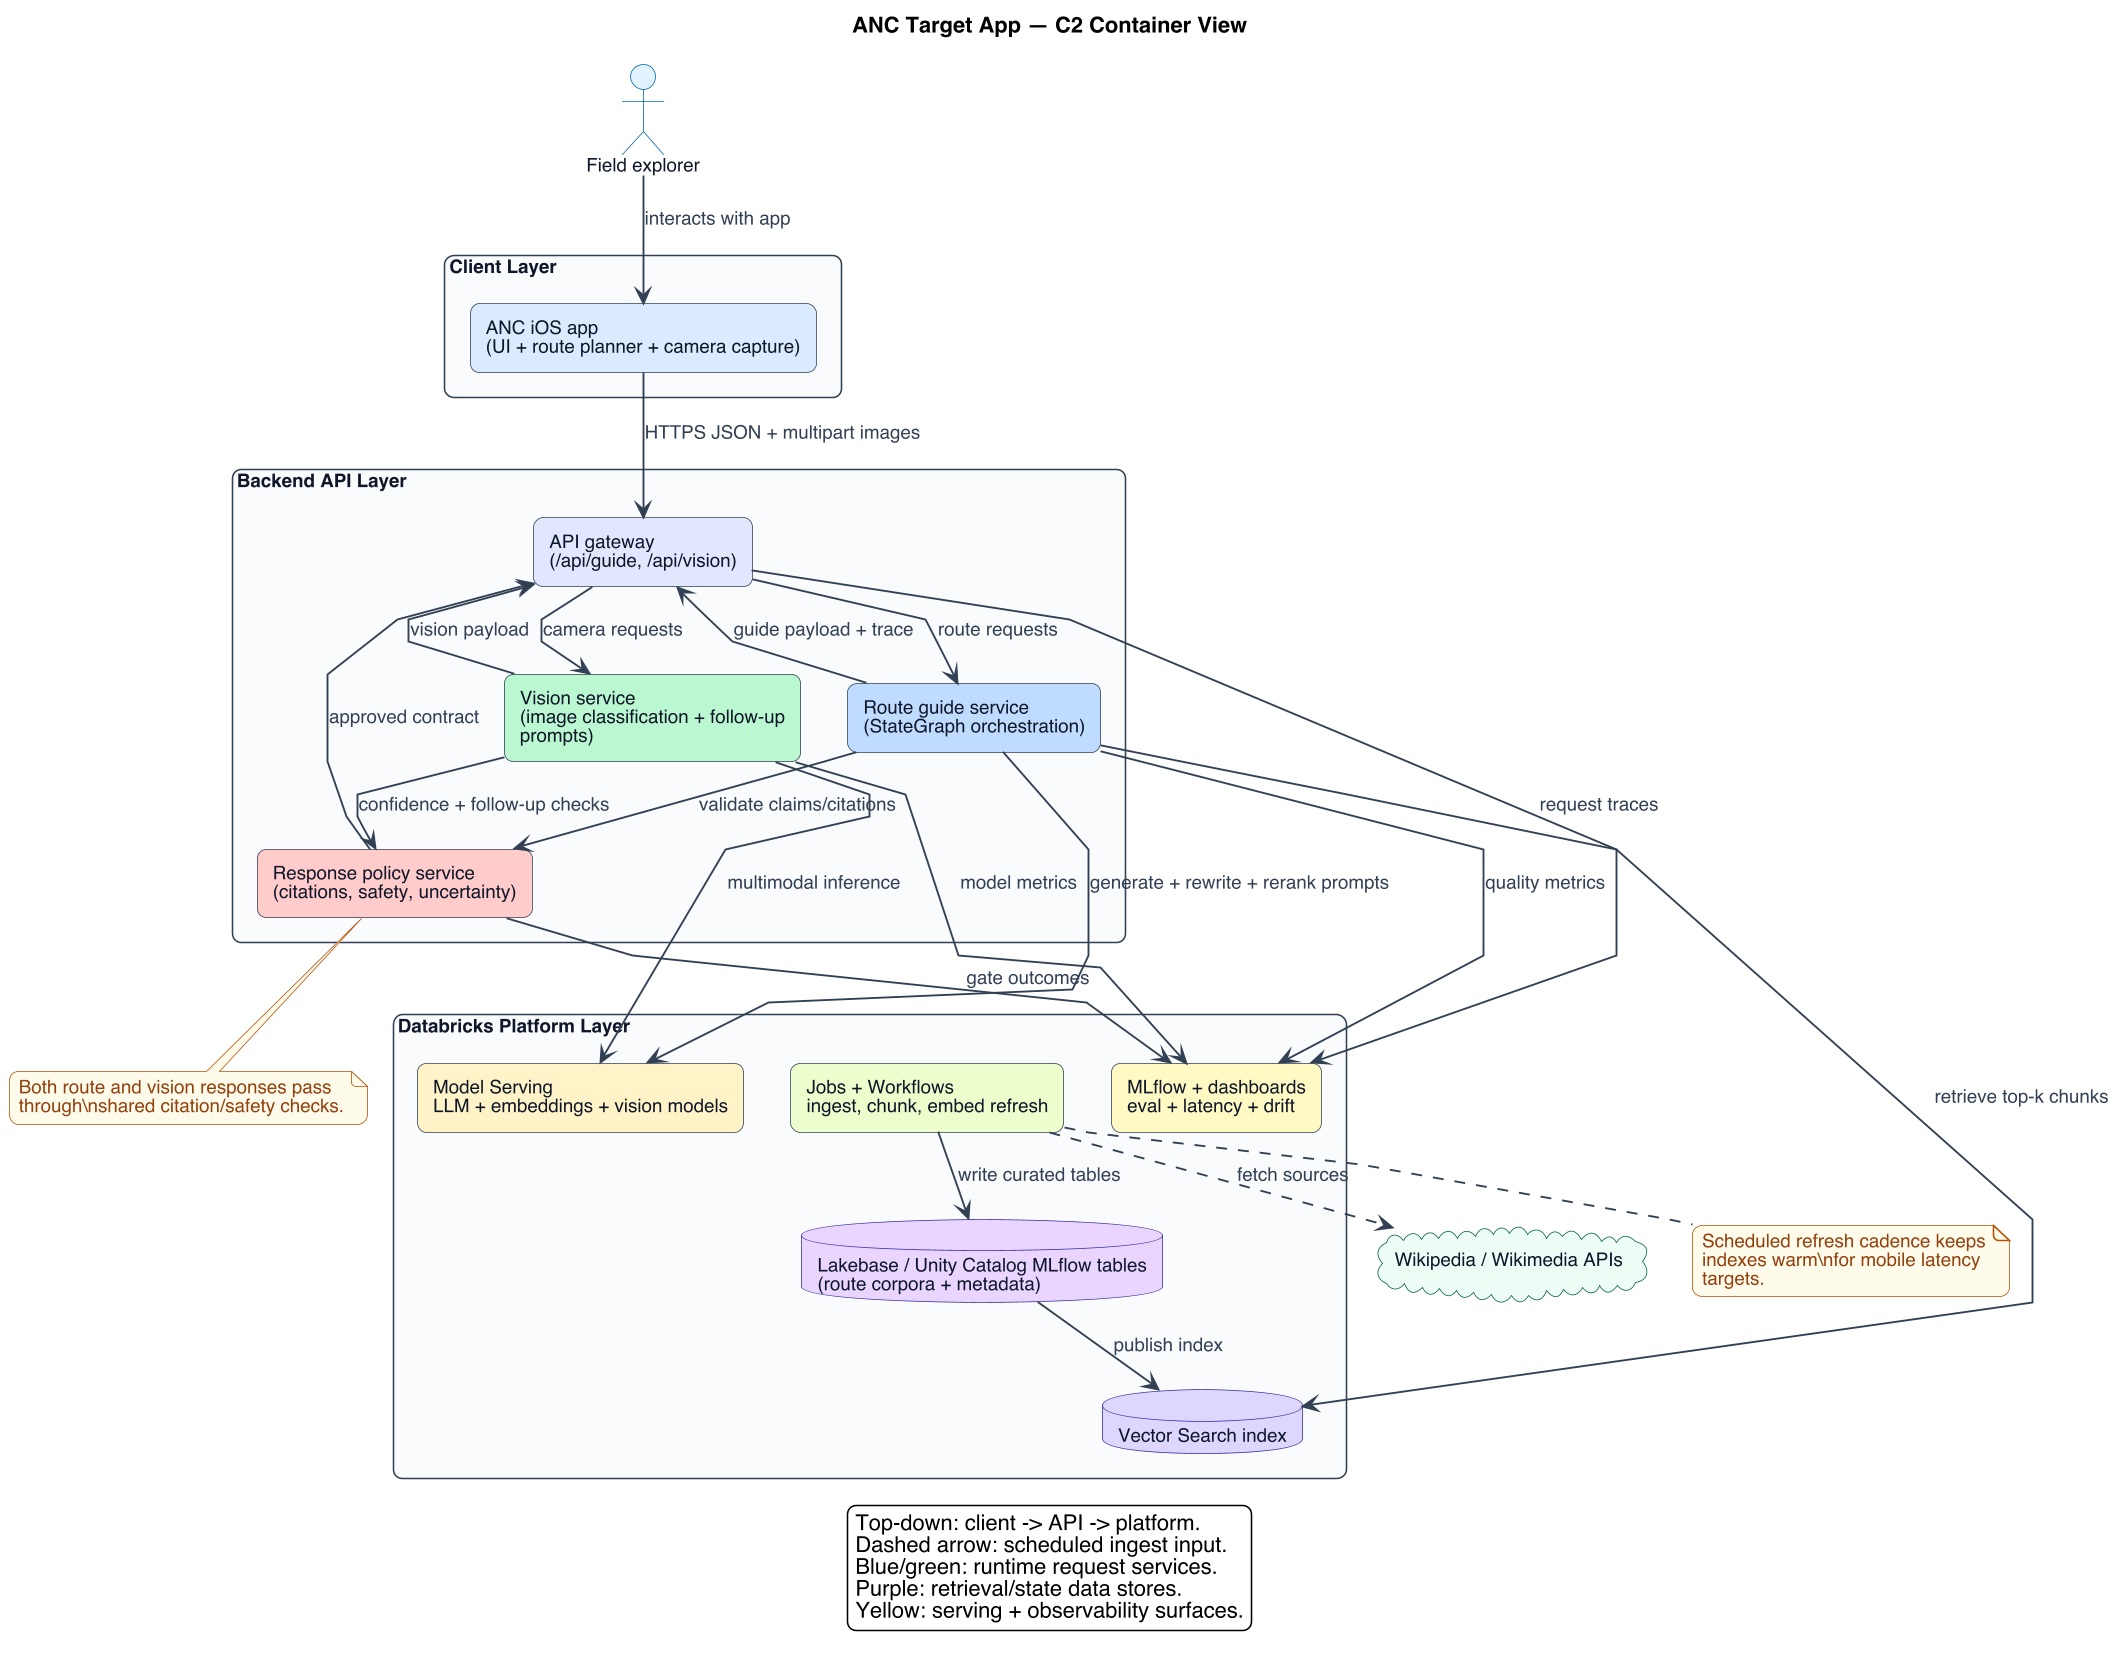

The diagram above was rendered by PlantUML. Its source (embedded in the PNG):
@startuml 09_target_app_c4_container
!include _common.puml
title ANC Target App — C2 Container View

top to bottom direction

actor "Field explorer" as user

package "Client Layer" as client {
  rectangle "ANC iOS app\n(UI + route planner + camera capture)" as iosapp #DBEAFE
}

package "Backend API Layer" as edge {
  rectangle "API gateway\n(/api/guide, /api/vision)" as api #E0E7FF
  rectangle "Route guide service\n(StateGraph orchestration)" as guide #BFDBFE
  rectangle "Vision service\n(image classification + follow-up prompts)" as vision #BBF7D0
  rectangle "Response policy service\n(citations, safety, uncertainty)" as policy #FECACA
}

package "Databricks Platform Layer" as dbx {
  rectangle "Model Serving\nLLM + embeddings + vision models" as serving #FEF3C7
  database "Vector Search index" as vs #DDD6FE
  database "Lakebase / Unity Catalog MLflow tables\n(route corpora + metadata)" as lake #E9D5FF
  rectangle "Jobs + Workflows\ningest, chunk, embed refresh" as jobs #ECFCCB
  rectangle "MLflow + dashboards\neval + latency + drift" as obs #FEF9C3
}

cloud "Wikipedia / Wikimedia APIs" as wiki

user --> iosapp : interacts with app
iosapp --> api : HTTPS JSON + multipart images
api --> guide : route requests
api --> vision : camera requests
guide --> serving : generate + rewrite + rerank prompts
guide --> vs : retrieve top-k chunks
guide --> policy : validate claims/citations
vision --> serving : multimodal inference
vision --> policy : confidence + follow-up checks
policy --> api : approved contract
guide --> api : guide payload + trace
vision --> api : vision payload
jobs ..> wiki : fetch sources
jobs --> lake : write curated tables
lake --> vs : publish index
api --> obs : request traces
guide --> obs : quality metrics
vision --> obs : model metrics
policy --> obs : gate outcomes

note bottom of jobs
Scheduled refresh cadence keeps indexes warm\nfor mobile latency targets.
end note

note bottom of policy
Both route and vision responses pass through\nshared citation/safety checks.
end note

legend bottom
Top-down: client -> API -> platform.
Dashed arrow: scheduled ingest input.
Blue/green: runtime request services.
Purple: retrieval/state data stores.
Yellow: serving + observability surfaces.
endlegend

@enduml